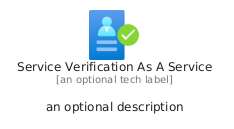

The diagram above was rendered by PlantUML. Its source (embedded in the PNG):
@startuml
' configures the library
!global $INCLUSION_MODE="local"
!global $LIB_BASE_LOCATION="../../.."

' loads the library's bootstrap
!include $LIB_BASE_LOCATION/bootstrap.puml

' loads the package bootstrap
include('azure/bootstrap')

' loads the Item which embeds the element ServiceVerificationAsAService
include('azure/Item/Identity/ServiceVerificationAsAService')

' renders the element
ServiceVerificationAsAService('ServiceVerificationAsAService', 'Service Verification As A Service', 'an optional tech label', 'an optional description')
@enduml